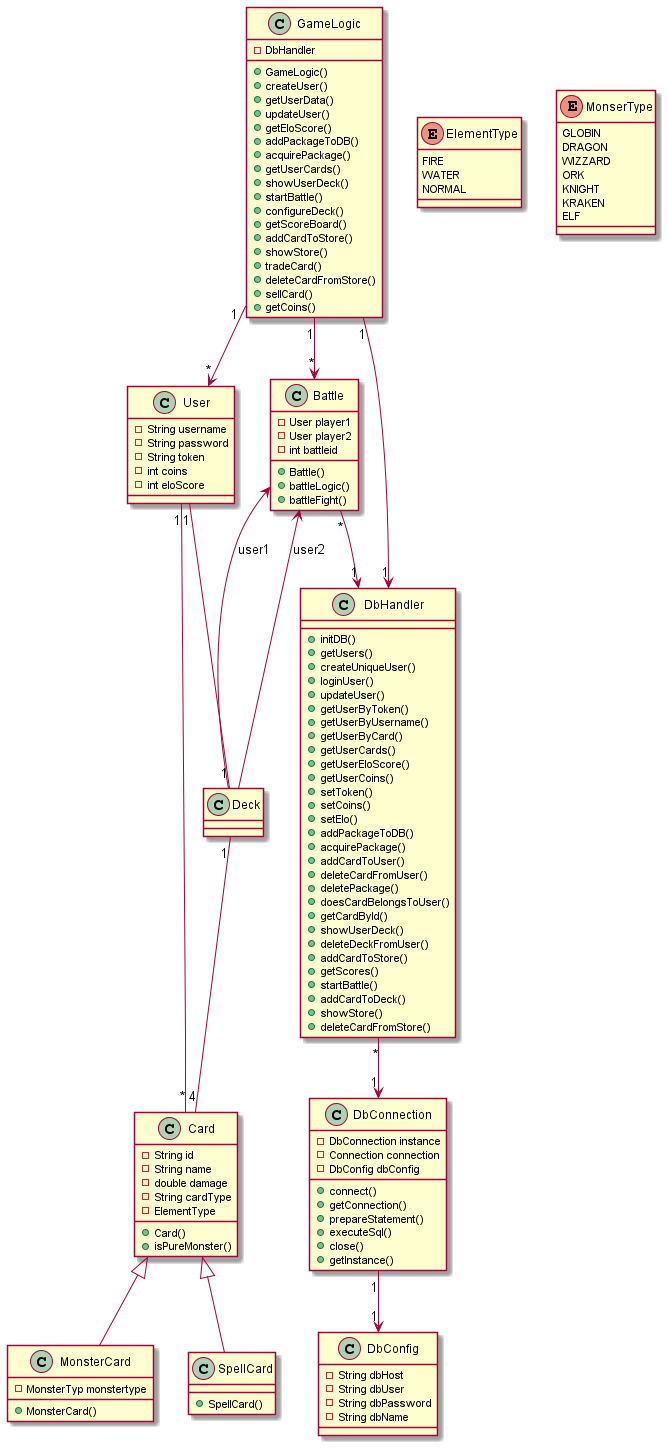

The diagram above was rendered by PlantUML. Its source (embedded in the PNG):
@startuml

class User {
  -String username
  -String password
  -String token
  -int coins
  -int eloScore

}

class Deck {

}

class Card {
  -String id
  -String name
  -double damage
  -String cardType
  -ElementType
  +Card()
  +isPureMonster()
}

class SpellCard extends Card {
    +SpellCard()
}

class MonsterCard extends Card {
  -MonsterTyp monstertype
  +MonsterCard()
}

class Battle {
  -User player1
  -User player2
  -int battleid
  +Battle()
  +battleLogic()
  +battleFight()
}

class GameLogic {
  -DbHandler
  +GameLogic()
  +createUser()
  +getUserData()
  +updateUser()
  +getEloScore()
  +addPackageToDB()
  +acquirePackage()
  +getUserCards()
  +showUserDeck()
  +startBattle()
  +configureDeck()
  +getScoreBoard()
  +addCardToStore()
  +showStore()
  +tradeCard()
  +deleteCardFromStore()
  +sellCard()
  +getCoins()
}

class DbHandler {
   +initDB()
   +getUsers()
   +createUniqueUser()
   +loginUser()
   +updateUser()
   +getUserByToken()
   +getUserByUsername()
   +getUserByCard()
   +getUserCards()
   +getUserEloScore()
   +getUserCoins()
   +setToken()
   +setCoins()
   +setElo()
   +addPackageToDB()
   +acquirePackage()
   +addCardToUser()
   +deleteCardFromUser()
   +deletePackage()
   +doesCardBelongsToUser()
   +getCardById()
   +showUserDeck()
   +deleteDeckFromUser()
   +addCardToStore()
   +getScores()
   +startBattle()
   +addCardToDeck()
   +showStore()
   +deleteCardFromStore()
}

class DbConnection {
   -DbConnection instance
   -Connection connection
   -DbConfig dbConfig
   +connect()
   +getConnection()
   +prepareStatement()
   +executeSql()
   +close()
   +getInstance()
}

class DbConfig {
  - String dbHost
  - String dbUser
  - String dbPassword
  - String dbName
}

enum ElementType {
  FIRE
  WATER
  NORMAL
}

enum MonserType {
  GLOBIN
  DRAGON
  WIZZARD
  ORK
  KNIGHT
  KRAKEN
  ELF
}

User "1" -- "*" Card
User "1" -- "1" Deck
Deck "1" -- "4" Card
Battle <-- Deck : user1
Battle <-- Deck : user2
Battle "*" --> "1" DbHandler
GameLogic "1" --> "*" Battle
GameLogic "1" --> "*" User
GameLogic "1" --> "1" DbHandler
DbHandler "*" --> "1" DbConnection
DbConnection "1" --> "1" DbConfig


@enduml